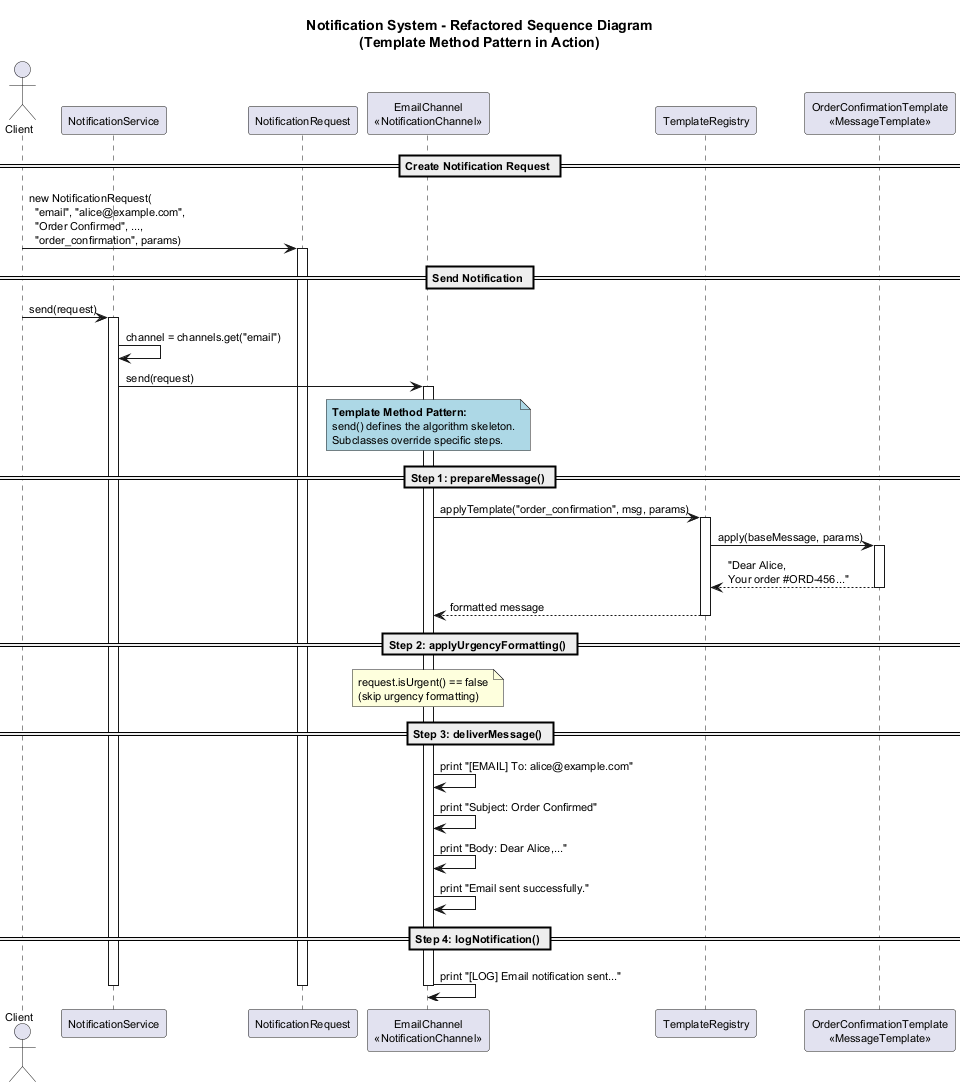

The diagram above was rendered by PlantUML. Its source (embedded in the PNG):
@startuml notification-sequence
skinparam defaultFontSize 11
skinparam shadowing false

title Notification System - Refactored Sequence Diagram\n(Template Method Pattern in Action)

actor Client
participant "NotificationService" as service
participant "NotificationRequest" as req
participant "EmailChannel\n<<NotificationChannel>>" as email
participant "TemplateRegistry" as registry
participant "OrderConfirmationTemplate\n<<MessageTemplate>>" as template

== Create Notification Request ==
Client -> req : new NotificationRequest(\n  "email", "alice@example.com",\n  "Order Confirmed", ...,\n  "order_confirmation", params)
activate req

== Send Notification ==
Client -> service : send(request)
activate service

service -> service : channel = channels.get("email")
service -> email : send(request)
activate email

note over email #LightBlue
  **Template Method Pattern:**
  send() defines the algorithm skeleton.
  Subclasses override specific steps.
end note

== Step 1: prepareMessage() ==
email -> registry : applyTemplate("order_confirmation", msg, params)
activate registry
registry -> template : apply(baseMessage, params)
activate template
template --> registry : "Dear Alice,\nYour order #ORD-456..."
deactivate template
registry --> email : formatted message
deactivate registry

== Step 2: applyUrgencyFormatting() ==
note over email : request.isUrgent() == false\n(skip urgency formatting)

== Step 3: deliverMessage() ==
email -> email : print "[EMAIL] To: alice@example.com"
email -> email : print "Subject: Order Confirmed"
email -> email : print "Body: Dear Alice,..."
email -> email : print "Email sent successfully."

== Step 4: logNotification() ==
email -> email : print "[LOG] Email notification sent..."

deactivate email
deactivate service
deactivate req

@enduml